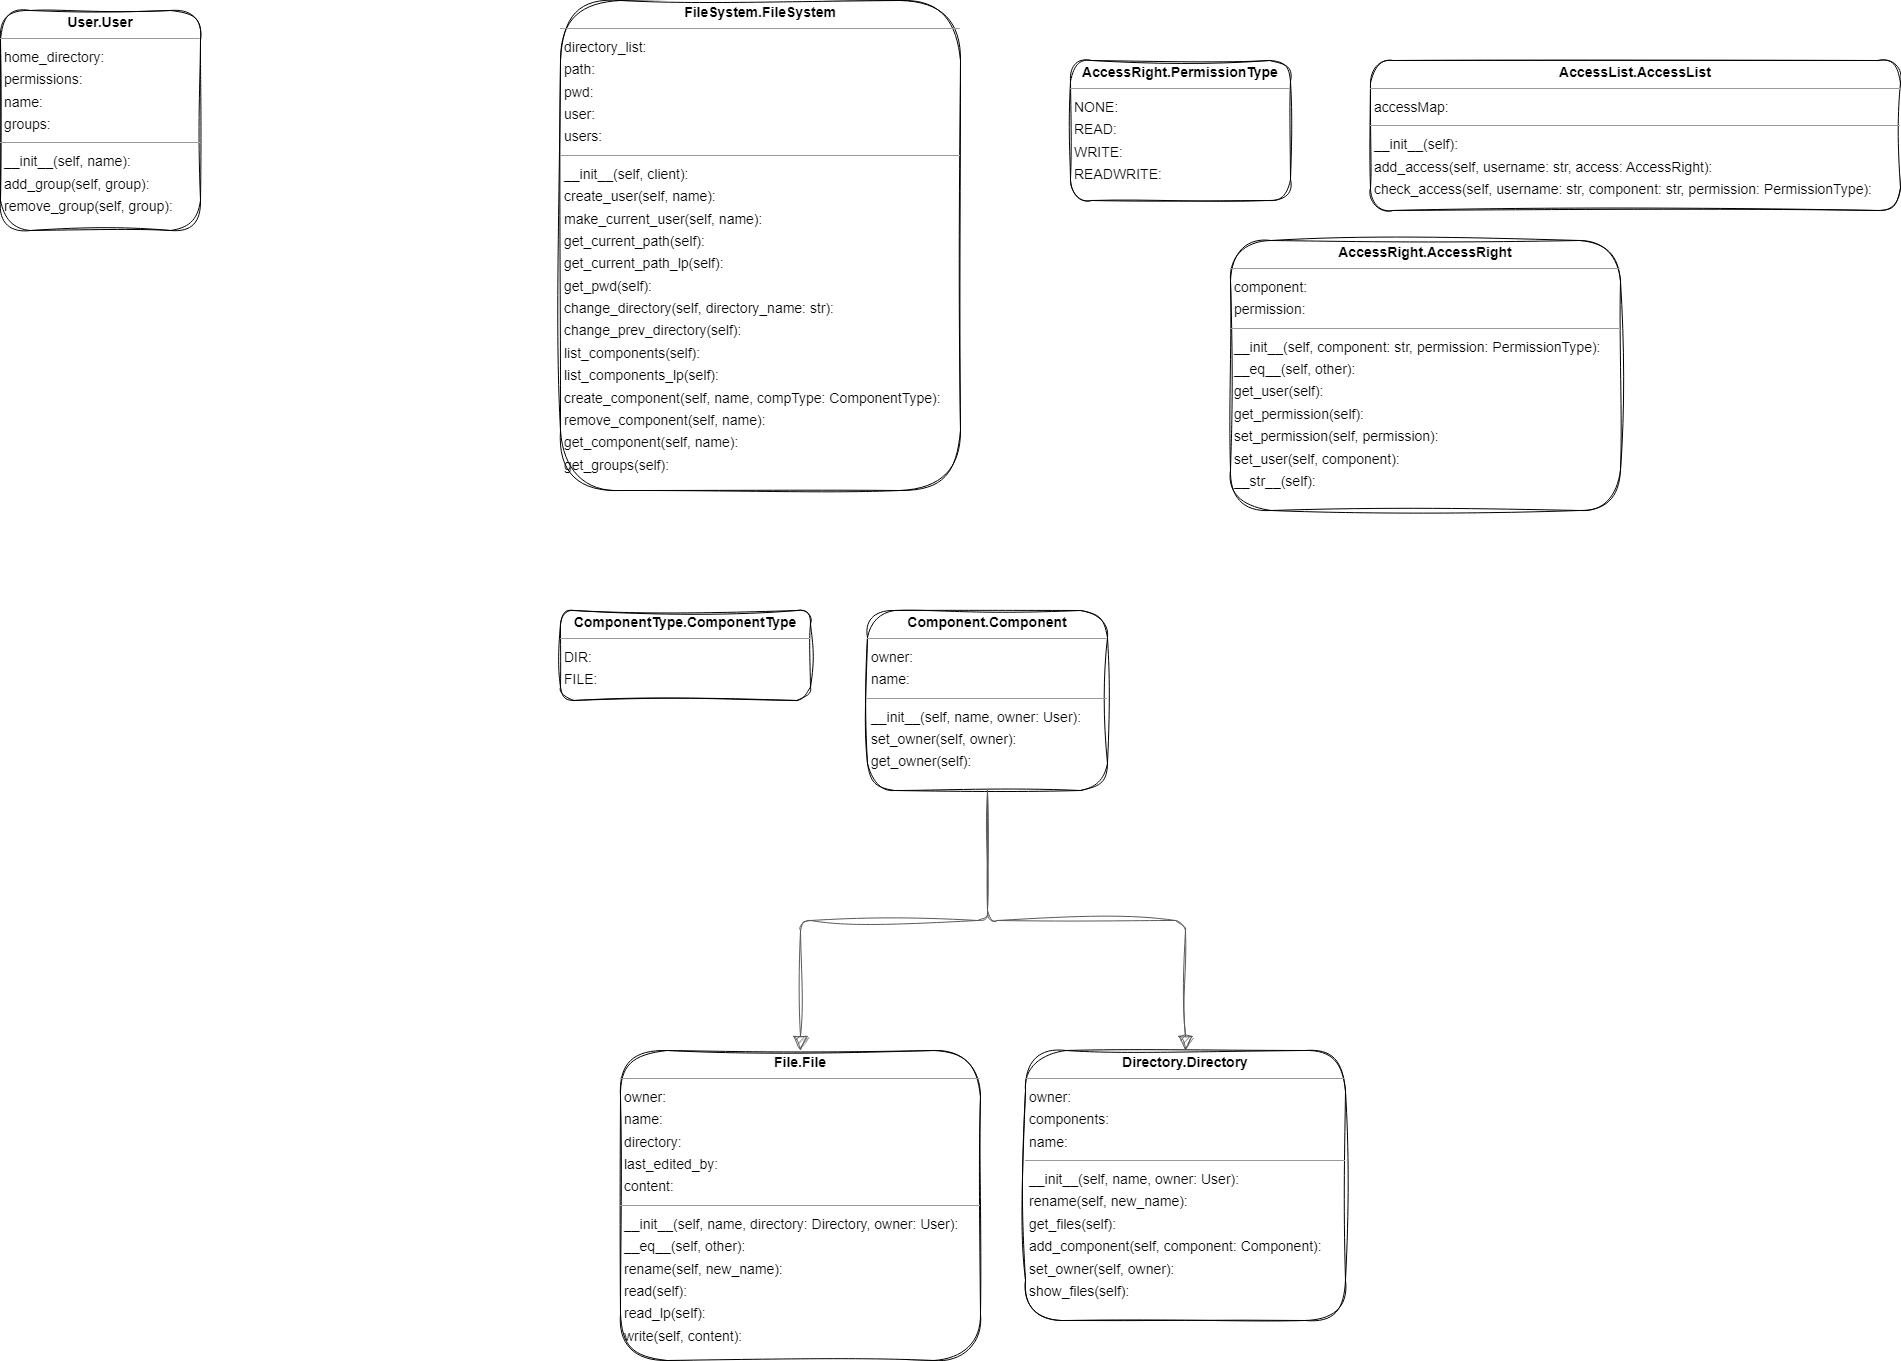

The diagram above was exported from draw.io. Its source (the exported page's mxGraphModel, read from the mxfile embedded in the PNG):
<mxGraphModel dx="4385" dy="2800" grid="1" gridSize="10" guides="1" tooltips="1" connect="1" arrows="1" fold="1" page="0" pageScale="1" pageWidth="850" pageHeight="1100" background="none" math="0" shadow="0">
  <root>
    <mxCell id="0" />
    <mxCell id="1" parent="0" />
    <mxCell id="lc02ISlw9l2vpWMQC6kH-1" value="&lt;p style=&quot;margin:0px;margin-top:4px;text-align:center;&quot;&gt;&lt;b&gt;User.User&lt;/b&gt;&lt;/p&gt;&lt;hr size=&quot;1&quot;/&gt;&lt;p style=&quot;margin:0 0 0 4px;line-height:1.6;&quot;&gt; home_directory: &lt;br/&gt; permissions: &lt;br/&gt; name: &lt;br/&gt; groups: &lt;/p&gt;&lt;hr size=&quot;1&quot;/&gt;&lt;p style=&quot;margin:0 0 0 4px;line-height:1.6;&quot;&gt; __init__(self, name): &lt;br/&gt; add_group(self, group): &lt;br/&gt; remove_group(self, group): &lt;/p&gt;" style="verticalAlign=top;align=left;overflow=fill;fontSize=14;fontFamily=Helvetica;html=1;rounded=1;shadow=0;comic=0;labelBackgroundColor=none;strokeWidth=1;sketch=1;curveFitting=1;jiggle=2;" parent="1" vertex="1">
      <mxGeometry x="-730" y="-590" width="200" height="220" as="geometry" />
    </mxCell>
    <mxCell id="lc02ISlw9l2vpWMQC6kH-2" value="&lt;p style=&quot;margin:0px;margin-top:4px;text-align:center;&quot;&gt;&lt;b&gt;FileSystem.FileSystem&lt;/b&gt;&lt;/p&gt;&lt;hr size=&quot;1&quot;/&gt;&lt;p style=&quot;margin:0 0 0 4px;line-height:1.6;&quot;&gt; directory_list: &lt;br/&gt; path: &lt;br/&gt; pwd: &lt;br/&gt; user: &lt;br/&gt; users: &lt;/p&gt;&lt;hr size=&quot;1&quot;/&gt;&lt;p style=&quot;margin:0 0 0 4px;line-height:1.6;&quot;&gt; __init__(self, client): &lt;br/&gt; create_user(self, name): &lt;br/&gt; make_current_user(self, name): &lt;br/&gt; get_current_path(self): &lt;br/&gt; get_current_path_lp(self): &lt;br/&gt; get_pwd(self): &lt;br/&gt; change_directory(self, directory_name: str): &lt;br/&gt; change_prev_directory(self): &lt;br/&gt; list_components(self): &lt;br/&gt; list_components_lp(self): &lt;br/&gt; create_component(self, name, compType: ComponentType): &lt;br/&gt; remove_component(self, name): &lt;br/&gt; get_component(self, name): &lt;br/&gt; get_groups(self): &lt;/p&gt;" style="verticalAlign=top;align=left;overflow=fill;fontSize=14;fontFamily=Helvetica;html=1;rounded=1;shadow=0;comic=0;labelBackgroundColor=none;strokeWidth=1;sketch=1;curveFitting=1;jiggle=2;" parent="1" vertex="1">
      <mxGeometry x="-170" y="-600" width="400" height="490" as="geometry" />
    </mxCell>
    <mxCell id="lc02ISlw9l2vpWMQC6kH-3" value="&lt;p style=&quot;margin:0px;margin-top:4px;text-align:center;&quot;&gt;&lt;b&gt;Component.Component&lt;/b&gt;&lt;/p&gt;&lt;hr size=&quot;1&quot;/&gt;&lt;p style=&quot;margin:0 0 0 4px;line-height:1.6;&quot;&gt; owner: &lt;br/&gt; name: &lt;/p&gt;&lt;hr size=&quot;1&quot;/&gt;&lt;p style=&quot;margin:0 0 0 4px;line-height:1.6;&quot;&gt; __init__(self, name, owner: User): &lt;br/&gt; set_owner(self, owner): &lt;br/&gt; get_owner(self): &lt;/p&gt;" style="verticalAlign=top;align=left;overflow=fill;fontSize=14;fontFamily=Helvetica;html=1;rounded=1;shadow=0;comic=0;labelBackgroundColor=none;strokeWidth=1;sketch=1;curveFitting=1;jiggle=2;" parent="1" vertex="1">
      <mxGeometry x="137" y="10" width="240" height="180" as="geometry" />
    </mxCell>
    <mxCell id="lc02ISlw9l2vpWMQC6kH-4" value="&lt;p style=&quot;margin:0px;margin-top:4px;text-align:center;&quot;&gt;&lt;b&gt;File.File&lt;/b&gt;&lt;/p&gt;&lt;hr size=&quot;1&quot;/&gt;&lt;p style=&quot;margin:0 0 0 4px;line-height:1.6;&quot;&gt; owner: &lt;br/&gt; name: &lt;br/&gt; directory: &lt;br/&gt; last_edited_by: &lt;br/&gt; content: &lt;/p&gt;&lt;hr size=&quot;1&quot;/&gt;&lt;p style=&quot;margin:0 0 0 4px;line-height:1.6;&quot;&gt; __init__(self, name, directory: Directory, owner: User): &lt;br/&gt; __eq__(self, other): &lt;br/&gt; rename(self, new_name): &lt;br/&gt; read(self): &lt;br/&gt; read_lp(self): &lt;br/&gt; write(self, content): &lt;/p&gt;" style="verticalAlign=top;align=left;overflow=fill;fontSize=14;fontFamily=Helvetica;html=1;rounded=1;shadow=0;comic=0;labelBackgroundColor=none;strokeWidth=1;sketch=1;curveFitting=1;jiggle=2;" parent="1" vertex="1">
      <mxGeometry x="-110" y="450" width="360" height="310" as="geometry" />
    </mxCell>
    <mxCell id="lc02ISlw9l2vpWMQC6kH-5" value="" style="html=1;rounded=1;edgeStyle=orthogonalEdgeStyle;dashed=0;startArrow=block;startSize=12;endArrow=none;strokeColor=#595959;exitX=0.500;exitY=0.000;exitDx=0;exitDy=0;entryX=0.500;entryY=1.000;entryDx=0;entryDy=0;sketch=1;curveFitting=1;jiggle=2;" parent="1" source="lc02ISlw9l2vpWMQC6kH-4" target="lc02ISlw9l2vpWMQC6kH-3" edge="1">
      <mxGeometry width="50" height="50" relative="1" as="geometry">
        <Array as="points" />
      </mxGeometry>
    </mxCell>
    <mxCell id="lc02ISlw9l2vpWMQC6kH-7" value="&lt;p style=&quot;margin:0px;margin-top:4px;text-align:center;&quot;&gt;&lt;b&gt;Directory.Directory&lt;/b&gt;&lt;/p&gt;&lt;hr size=&quot;1&quot;/&gt;&lt;p style=&quot;margin:0 0 0 4px;line-height:1.6;&quot;&gt; owner: &lt;br/&gt; components: &lt;br/&gt; name: &lt;/p&gt;&lt;hr size=&quot;1&quot;/&gt;&lt;p style=&quot;margin:0 0 0 4px;line-height:1.6;&quot;&gt; __init__(self, name, owner: User): &lt;br/&gt; rename(self, new_name): &lt;br/&gt; get_files(self): &lt;br/&gt; add_component(self, component: Component): &lt;br/&gt; set_owner(self, owner): &lt;br/&gt; show_files(self): &lt;/p&gt;" style="verticalAlign=top;align=left;overflow=fill;fontSize=14;fontFamily=Helvetica;html=1;rounded=1;shadow=0;comic=0;labelBackgroundColor=none;strokeWidth=1;sketch=1;curveFitting=1;jiggle=2;" parent="1" vertex="1">
      <mxGeometry x="295" y="450" width="320" height="270" as="geometry" />
    </mxCell>
    <mxCell id="lc02ISlw9l2vpWMQC6kH-8" value="" style="html=1;rounded=1;edgeStyle=orthogonalEdgeStyle;dashed=0;startArrow=block;startSize=12;endArrow=none;strokeColor=#595959;exitX=0.500;exitY=0.000;exitDx=0;exitDy=0;entryX=0.5;entryY=1;entryDx=0;entryDy=0;sketch=1;curveFitting=1;jiggle=2;" parent="1" source="lc02ISlw9l2vpWMQC6kH-7" target="lc02ISlw9l2vpWMQC6kH-3" edge="1">
      <mxGeometry width="50" height="50" relative="1" as="geometry">
        <Array as="points" />
        <mxPoint x="643" y="460" as="targetPoint" />
      </mxGeometry>
    </mxCell>
    <mxCell id="lc02ISlw9l2vpWMQC6kH-9" value="&lt;p style=&quot;margin:0px;margin-top:4px;text-align:center;&quot;&gt;&lt;b&gt;ComponentType.ComponentType&lt;/b&gt;&lt;/p&gt;&lt;hr size=&quot;1&quot;/&gt;&lt;p style=&quot;margin:0 0 0 4px;line-height:1.6;&quot;&gt; DIR: &lt;br/&gt; FILE: &lt;/p&gt;" style="verticalAlign=top;align=left;overflow=fill;fontSize=14;fontFamily=Helvetica;html=1;rounded=1;shadow=0;comic=0;labelBackgroundColor=none;strokeWidth=1;sketch=1;curveFitting=1;jiggle=2;" parent="1" vertex="1">
      <mxGeometry x="-170" y="10" width="250" height="90" as="geometry" />
    </mxCell>
    <mxCell id="lc02ISlw9l2vpWMQC6kH-10" value="&lt;p style=&quot;margin:0px;margin-top:4px;text-align:center;&quot;&gt;&lt;b&gt;AccessRight.AccessRight&lt;/b&gt;&lt;/p&gt;&lt;hr size=&quot;1&quot;/&gt;&lt;p style=&quot;margin:0 0 0 4px;line-height:1.6;&quot;&gt; component: &lt;br/&gt; permission: &lt;/p&gt;&lt;hr size=&quot;1&quot;/&gt;&lt;p style=&quot;margin:0 0 0 4px;line-height:1.6;&quot;&gt; __init__(self, component: str, permission: PermissionType): &lt;br/&gt; __eq__(self, other): &lt;br/&gt; get_user(self): &lt;br/&gt; get_permission(self): &lt;br/&gt; set_permission(self, permission): &lt;br/&gt; set_user(self, component): &lt;br/&gt; __str__(self): &lt;/p&gt;" style="verticalAlign=top;align=left;overflow=fill;fontSize=14;fontFamily=Helvetica;html=1;rounded=1;shadow=0;comic=0;labelBackgroundColor=none;strokeWidth=1;sketch=1;curveFitting=1;jiggle=2;" parent="1" vertex="1">
      <mxGeometry x="500" y="-360" width="390" height="270" as="geometry" />
    </mxCell>
    <mxCell id="lc02ISlw9l2vpWMQC6kH-11" value="&lt;p style=&quot;margin:0px;margin-top:4px;text-align:center;&quot;&gt;&lt;b&gt;AccessRight.PermissionType&lt;/b&gt;&lt;/p&gt;&lt;hr size=&quot;1&quot;/&gt;&lt;p style=&quot;margin:0 0 0 4px;line-height:1.6;&quot;&gt; NONE: &lt;br/&gt; READ: &lt;br/&gt; WRITE: &lt;br/&gt; READWRITE: &lt;/p&gt;" style="verticalAlign=top;align=left;overflow=fill;fontSize=14;fontFamily=Helvetica;html=1;rounded=1;shadow=0;comic=0;labelBackgroundColor=none;strokeWidth=1;sketch=1;curveFitting=1;jiggle=2;" parent="1" vertex="1">
      <mxGeometry x="340" y="-540" width="220" height="140" as="geometry" />
    </mxCell>
    <mxCell id="lc02ISlw9l2vpWMQC6kH-13" value="&lt;p style=&quot;margin:0px;margin-top:4px;text-align:center;&quot;&gt;&lt;b&gt;AccessList.AccessList&lt;/b&gt;&lt;/p&gt;&lt;hr size=&quot;1&quot;/&gt;&lt;p style=&quot;margin:0 0 0 4px;line-height:1.6;&quot;&gt; accessMap: &lt;/p&gt;&lt;hr size=&quot;1&quot;/&gt;&lt;p style=&quot;margin:0 0 0 4px;line-height:1.6;&quot;&gt; __init__(self): &lt;br/&gt; add_access(self, username: str, access: AccessRight): &lt;br/&gt; check_access(self, username: str, component: str, permission: PermissionType): &lt;/p&gt;" style="verticalAlign=top;align=left;overflow=fill;fontSize=14;fontFamily=Helvetica;html=1;rounded=1;shadow=0;comic=0;labelBackgroundColor=none;strokeWidth=1;sketch=1;curveFitting=1;jiggle=2;" parent="1" vertex="1">
      <mxGeometry x="640" y="-540" width="530" height="150" as="geometry" />
    </mxCell>
  </root>
</mxGraphModel>